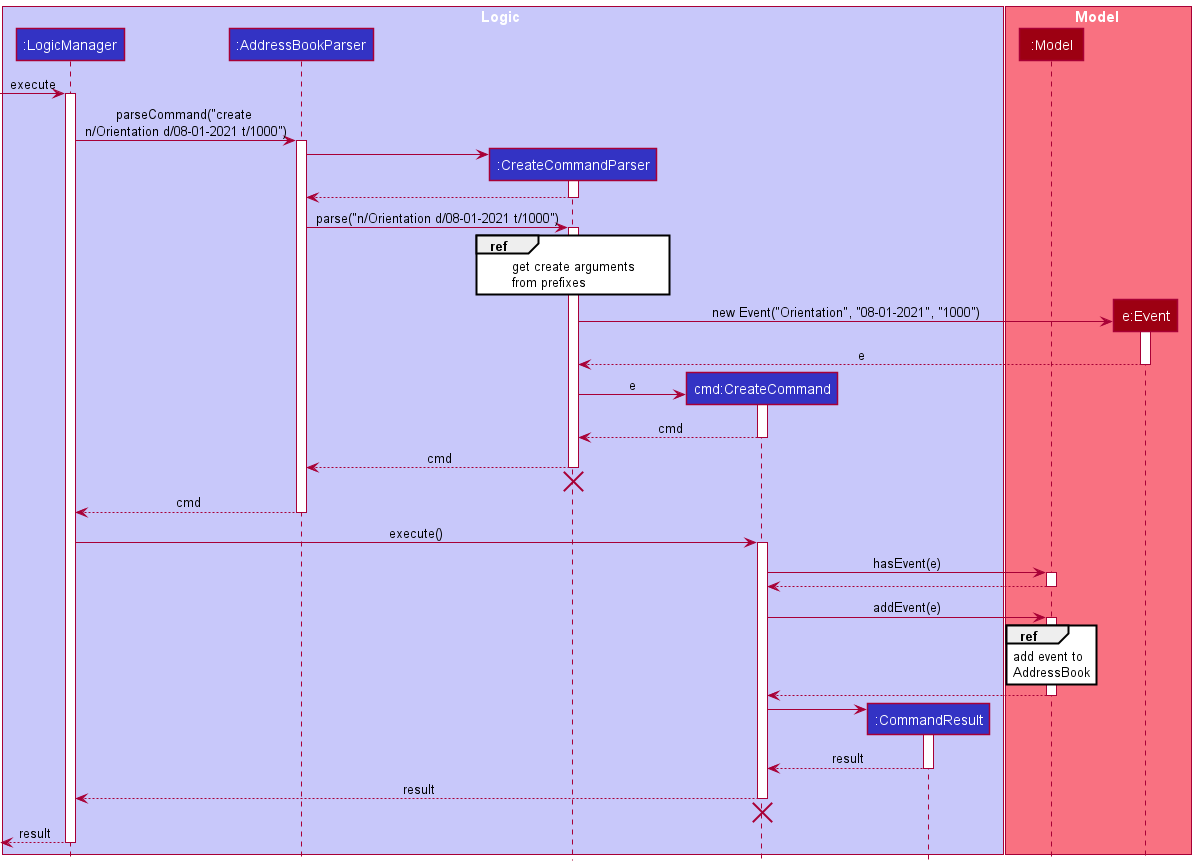

The diagram above was rendered by PlantUML. Its source (embedded in the PNG):
@startuml
!include style.puml

box Logic LOGIC_COLOR_T1
participant ":LogicManager" as LogicManager LOGIC_COLOR
participant ":AddressBookParser" as AddressBookParser LOGIC_COLOR
participant ":CreateCommandParser" as CreateCommandParser LOGIC_COLOR
participant "cmd:CreateCommand" as CreateCommand LOGIC_COLOR
participant ":CommandResult" as CommandResult LOGIC_COLOR
end box

box Model MODEL_COLOR_T1
participant ":Model" as Model MODEL_COLOR
participant "e:Event" as Event MODEL_COLOR
end box

[->LogicManager: execute
activate LogicManager

LogicManager -> AddressBookParser : parseCommand("create \nn/Orientation d/08-01-2021 t/1000")
activate AddressBookParser

create CreateCommandParser
AddressBookParser -> CreateCommandParser
activate CreateCommandParser

CreateCommandParser --> AddressBookParser
deactivate CreateCommandParser

AddressBookParser -> CreateCommandParser : parse("n/Orientation d/08-01-2021 t/1000")
activate CreateCommandParser

ref over CreateCommandParser
get create arguments
from prefixes
end ref

create Event
CreateCommandParser -> Event: new Event("Orientation", "08-01-2021", "1000")
activate Event

Event --> CreateCommandParser : e
deactivate Event

create CreateCommand
CreateCommandParser -> CreateCommand : e
activate CreateCommand

CreateCommand --> CreateCommandParser : cmd
deactivate CreateCommand

CreateCommandParser --> AddressBookParser : cmd
deactivate CreateCommandParser
'Hidden arrow to position the destroy marker below the end of the activation bar.
CreateCommandParser -[hidden]-> AddressBookParser
destroy CreateCommandParser

AddressBookParser --> LogicManager : cmd
deactivate AddressBookParser

LogicManager -> CreateCommand : execute()
activate CreateCommand

CreateCommand -> Model : hasEvent(e)
activate Model

Model --> CreateCommand :
deactivate Model

CreateCommand -> Model : addEvent(e)
ref over Model
add event to
AddressBook
end ref
activate Model

Model --> CreateCommand :
deactivate Model

create CommandResult
CreateCommand -> CommandResult
activate CommandResult

CommandResult --> CreateCommand : result
deactivate CommandResult

CreateCommand --> LogicManager : result
deactivate CreateCommand
'Hidden arrow to position the destroy marker below the end of the activation bar.
CreateCommand -[hidden]-> LogicManager
destroy CreateCommand

[<--LogicManager : result
deactivate LogicManager
@enduml